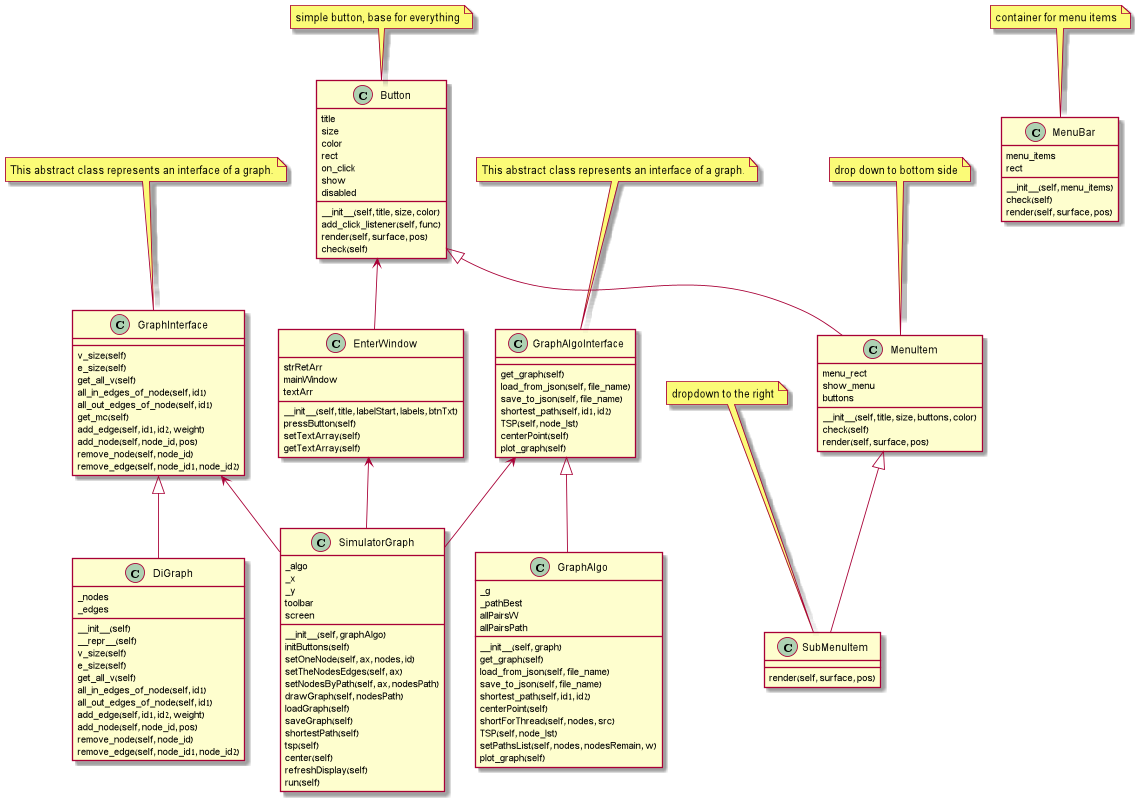

The diagram above was rendered by PlantUML. Its source (embedded in the PNG):
@startuml

skinparam classAttributeIconSize 0

class DiGraph{
    _nodes
    _edges
    __init__(self)
    __repr__(self)
    v_size(self)
    e_size(self)
    get_all_v(self)
    all_in_edges_of_node(self, id1)
    all_out_edges_of_node(self, id1)
    add_edge(self, id1, id2, weight)
    add_node(self, node_id, pos)
    remove_node(self, node_id)
    remove_edge(self, node_id1, node_id2)
}

class GraphAlgo{
    _g
    _pathBest
    allPairsW
    allPairsPath
    __init__(self, graph)
    get_graph(self)
    load_from_json(self, file_name)
    save_to_json(self, file_name)
    shortest_path(self, id1, id2)
    centerPoint(self)
    shortForThread(self, nodes, src)
    TSP(self, node_lst)
    setPathsList(self, nodes, nodesRemain, w)
    plot_graph(self)
}

class Button{
    title
    size
    color
    rect
    on_click
    show
    disabled
    __init__(self, title, size, color)
    add_click_listener(self, func)
    render(self, surface, pos)
    check(self)
}

class MenuItem{
    menu_rect
    show_menu
    buttons
    __init__(self, title, size, buttons, color)
    check(self)
    render(self, surface, pos)
}

class SubMenuItem{
    render(self, surface, pos)
}

class MenuBar{
    menu_items
    rect
    __init__(self, menu_items)
    check(self)
    render(self, surface, pos)
}

class EnterWindow{
    strRetArr
    mainWindow
    textArr
    __init__(self, title, labelStart, labels, btnTxt)
    pressButton(self)
    setTextArray(self)
    getTextArray(self)
}

class SimulatorGraph{
    _algo
    _x
    _y
    toolbar
    screen
    __init__(self, graphAlgo)
    initButtons(self)
    setOneNode(self, ax, nodes, id)
    setTheNodesEdges(self, ax)
    setNodesByPath(self, ax, nodesPath)
    drawGraph(self, nodesPath)
    loadGraph(self)
    saveGraph(self)
    shortestPath(self)
    tsp(self)
    center(self)
    refreshDisplay(self)
    run(self)
}

class GraphAlgoInterface{
    get_graph(self)
    load_from_json(self, file_name)
    save_to_json(self, file_name)
    shortest_path(self, id1, id2)
    TSP(self, node_lst)
    centerPoint(self)
    plot_graph(self)
}

class GraphInterface{
    v_size(self)
    e_size(self)
    get_all_v(self)
    all_in_edges_of_node(self, id1)
    all_out_edges_of_node(self, id1)
    get_mc(self)
    add_edge(self, id1, id2, weight)
    add_node(self, node_id, pos)
    remove_node(self, node_id)
    remove_edge(self, node_id1, node_id2)
}


GraphInterface <|-- DiGraph
GraphAlgoInterface <|-- GraphAlgo
Button <|-- MenuItem
MenuItem <|-- SubMenuItem
GraphInterface <-- SimulatorGraph
GraphAlgoInterface <-- SimulatorGraph
Button <-- EnterWindow
EnterWindow <-- SimulatorGraph


note top of Button
simple button, base for everything
end note

note top of MenuItem
drop down to bottom side
end note

note top of SubMenuItem
dropdown to the right
end note

note top of MenuBar
container for menu items
end note

note top of GraphAlgoInterface
This abstract class represents an interface of a graph.
end note

note top of GraphInterface
This abstract class represents an interface of a graph.
end note


@enduml